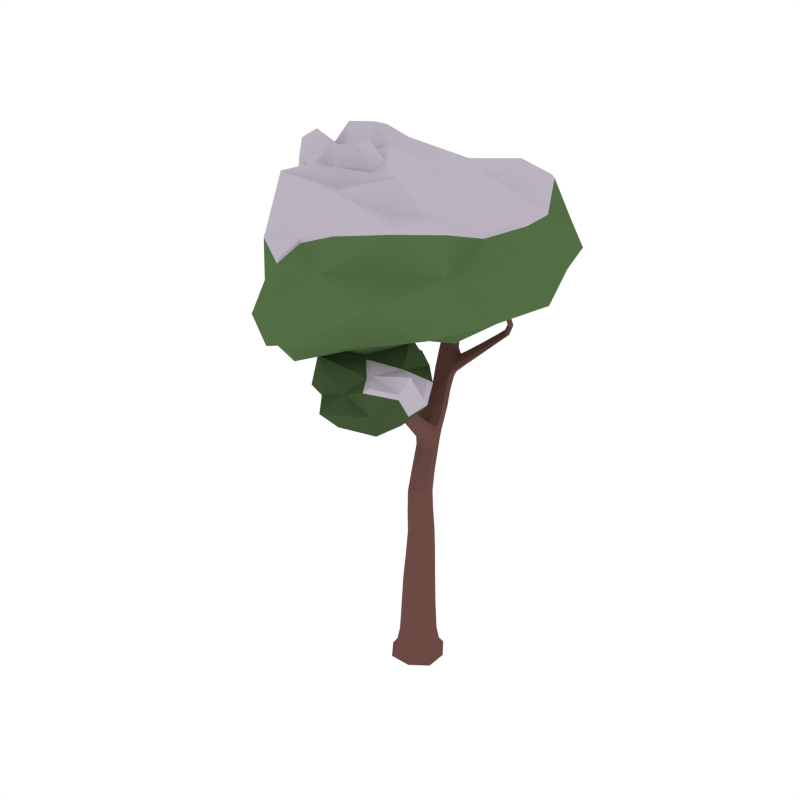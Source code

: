 # Source: CommonTree_Snow_4.blend  (saved by Blender 2.79.0; exported with 4.5.12 LTS)
import bpy
from mathutils import Matrix  # noqa: F401  (used for matrix-valued properties, if any)

bpy.ops.wm.read_factory_settings(use_empty=True)
scene = bpy.context.scene
scene.name = 'Scene'

# ---- collections
col_collection_1 = bpy.data.collections.new('Collection 1'); scene.collection.children.link(col_collection_1)

# ---- materials (node trees are filled in below, after node groups)
mat_wood = bpy.data.materials.new('Wood')
mat_wood.alpha_threshold = 0.0
mat_wood.diffuse_color = (0.1529, 0.07036, 0.05951, 1.0)
mat_wood.roughness = 0.5
mat_green = bpy.data.materials.new('Green')
mat_green.alpha_threshold = 0.0
mat_green.diffuse_color = (0.08744, 0.1523, 0.05986, 1.0)
mat_green.roughness = 0.5
mat_darkgreen = bpy.data.materials.new('DarkGreen')
mat_darkgreen.alpha_threshold = 0.0
mat_darkgreen.diffuse_color = (0.05316, 0.09084, 0.03697, 1.0)
mat_darkgreen.roughness = 0.5
mat_snow = bpy.data.materials.new('Snow')
mat_snow.alpha_threshold = 0.0
mat_snow.diffuse_color = (0.5029, 0.4508, 0.5271, 1.0)
mat_snow.roughness = 0.5

# ---- material node trees

# ---- world
world_world = bpy.data.worlds.new('World'); scene.world = world_world
world_world.color = (1.0, 1.0, 1.0)
world_world.use_sun_shadow = False
world_world.sun_shadow_jitter_overblur = 0.0
world_world.cycles.sampling_method = 'NONE'
world_world.cycles.sample_map_resolution = 256

# ---- meshes
me_cube_136 = bpy.data.meshes.new('Cube.136')
me_cube_136.from_pydata([(0.02969, -0.09048, 0.1948), (-0.09477, -0.02762, 0.1924), (-0.03176, 0.09677, 0.1899), (0.0927, 0.03391, 0.1924), (0.0, 0.0, -0.1099), (-0.03461, 0.1055, 0.5359), (0.1179, 0.0387, -0.06351), (-0.03869, 0.1179, -0.06349), (-0.1179, -0.03869, -0.06351), (0.03869, -0.1179, -0.06354), (0.04683, -0.1427, -0.1018), (-0.1427, -0.04683, -0.1018), (-0.04683, 0.1427, -0.1018), (0.1427, 0.04683, -0.1018), (-0.02894, 0.08817, 0.796), (0.0187, -0.05699, 0.5659), (0.06869, 0.04939, 0.5509), (-0.0846, -0.0009146, 0.5509), (0.009911, -0.177, 1.483), (0.01738, -0.05295, 0.8353), (0.05999, 0.0392, 0.8157), (-0.07155, -0.003973, 0.8157), (-0.2434, 0.4408, 1.443), (0.002213, 0.1649, 1.188), (-0.1016, 0.1326, 1.19), (-0.06116, 0.1843, 1.153), (-0.248, 0.6385, 1.719), (-0.2042, 0.5025, 1.44), (-0.1816, 0.4076, 1.463), (0.1673, 0.5225, 1.705), (-0.3257, 0.7971, 2.179), (-0.2285, 0.565, 1.726), (-0.1991, 0.6126, 1.728), (-0.2774, 0.5909, 1.717), (-0.3784, 0.8272, 2.26), (-0.3766, 0.7832, 2.17), (-0.3552, 0.8121, 2.163), (-0.3471, 0.7682, 2.186), (-0.08452, 0.3617, 1.366), (-0.1247, 0.3047, 1.383), (-0.1457, 0.3867, 1.339), (-0.1859, 0.3296, 1.356), (0.1969, 0.3355, 2.042), (0.1416, 0.5516, 1.715), (0.1549, 0.5064, 1.705), (0.1292, 0.5355, 1.715), (0.2078, 0.3281, 2.076), (0.2288, 0.3274, 2.037), (0.2175, 0.3143, 2.036), (0.2081, 0.3486, 2.043), (-0.1317, 0.5014, 1.515), (-0.1084, 0.429, 1.488), (-0.1312, 0.5194, 1.467), (-0.1079, 0.447, 1.44), (0.1956, 0.453, 1.877), (0.2067, 0.4179, 1.868), (0.218, 0.4315, 1.87), (0.1843, 0.4394, 1.875), (-0.007416, 0.5171, 1.608), (0.01716, 0.4657, 1.59), (-0.002338, 0.5353, 1.584), (0.02224, 0.4839, 1.566), (-0.2984, 0.7216, 2.047), (-0.3111, 0.7707, 2.045), (-0.3307, 0.7391, 2.041), (-0.2789, 0.7532, 2.051), (-0.2512, 0.7363, 1.982), (-0.3043, 0.7218, 1.973), (-0.2854, 0.7551, 1.982), (-0.2203, 0.5413, 2.111), (-0.2128, 0.4057, 2.217), (-0.2451, 0.5445, 2.127), (-0.2332, 0.528, 2.09), (-0.258, 0.5311, 2.106), (-0.3705, 0.09294, 1.487), (-0.0849, 0.2529, 1.235), (-0.06469, 0.1875, 1.307), (-0.02401, 0.2368, 1.271), (-0.5115, -0.08572, 1.642), (-0.394, 0.09518, 1.442), (-0.3674, 0.03121, 1.479), (-0.4839, -0.1586, 2.092), (-0.5585, -0.07523, 1.617), (-0.5213, -0.1391, 1.621), (-0.5683, -0.1286, 1.597), (-0.4811, -0.1405, 2.211), (-0.5226, -0.1547, 2.086), (-0.4759, -0.1174, 2.099), (-0.5147, -0.1134, 2.093), (-0.391, 0.03345, 1.434), (-0.172, 0.1705, 1.278), (-0.1755, 0.1803, 1.35), (-0.1937, 0.2439, 1.28), (-0.1973, 0.2537, 1.351), (-0.5577, -0.09781, 1.824), (-0.5132, -0.1051, 1.843), (-0.5662, -0.1466, 1.808), (-0.5218, -0.1538, 1.827), (-0.2898, 0.6789, 1.983), (-0.2609, 0.6757, 1.965), (-0.2745, 0.694, 2.007), (-0.2457, 0.6908, 1.99), (-0.0367, 0.111, 1.025), (-0.07907, 0.03885, 1.049), (0.04023, 0.07725, 1.048), (-0.002138, 0.005131, 1.071), (0.008478, -0.2352, 1.632), (0.07066, -0.1587, 1.483), (0.04618, -0.1855, 1.458), (0.03439, -0.1502, 1.508), (0.02755, -0.2395, 1.658), (0.02562, -0.2139, 1.646), (0.03438, -0.2475, 1.621), (0.05153, -0.2262, 1.634), (0.0009195, -0.03205, 1.41), (0.01554, -0.07581, 1.348), (0.04587, -0.04257, 1.379), (-0.02942, -0.0653, 1.38), (0.065, -0.1938, 1.551), (0.04355, -0.2183, 1.531), (0.03301, -0.1837, 1.57), (0.01157, -0.2083, 1.551), (-0.07794, 0.06568, 1.255), (0.01969, 0.09516, 1.254), (-0.01965, 0.05205, 1.215), (-0.0386, 0.1088, 1.295), (0.03634, -0.1107, -0.1078), (0.09215, -0.04406, 0.1942), (0.0253, -0.07708, 0.4017), (-0.0719, -0.1421, -0.1018), (-0.1107, -0.03634, -0.1078), (-0.08934, -0.01825, 0.3949), (-0.1421, 0.0719, -0.1018), (-0.03634, 0.1107, -0.1078), (-0.03185, 0.09706, 0.3881), (0.0719, 0.1421, -0.1018), (0.1107, 0.03634, -0.1078), (0.08278, 0.03823, 0.3949), (0.1175, -0.0594, -0.06353), (-0.04812, -0.09009, 0.1942), (-0.09454, 0.05024, 0.1905), (0.04639, 0.09649, 0.1905), (0.1029, 0.03465, 0.01553), (-0.03411, 0.1039, 0.01495), (-0.1034, -0.03307, 0.01553), (0.03359, -0.1024, 0.01612), (-0.05942, -0.1174, -0.06353), (-0.1174, 0.05941, -0.06349), (0.0594, 0.1174, -0.06349), (0.1421, -0.0719, -0.1018), (0.04358, -0.1328, -0.08815), (-0.1328, -0.04358, -0.08814), (-0.04358, 0.1328, -0.08813), (0.1328, 0.04358, -0.08814), (0.01453, -0.04427, 0.7046), (-0.07914, 0.008983, 0.6835), (-0.03524, 0.1074, 0.6623), (0.05843, 0.05413, 0.6835), (-0.08643, 0.06597, 0.5397), (0.03053, 0.1044, 0.5397), (0.06852, -0.01815, 0.5621), (-0.04444, -0.05522, 0.5621), (0.01568, -0.04812, 0.9577), (-0.06911, -0.00546, 0.9399), (-0.02599, 0.07899, 0.922), (0.05879, 0.03633, 0.9397), (-0.07305, 0.05416, 0.8009), (0.02675, 0.08691, 0.8009), (0.06035, -0.01931, 0.8304), (-0.03717, -0.05131, 0.8304), (-0.05006, 0.146, 1.284), (-0.1224, 0.1554, 1.232), (-0.07056, 0.2118, 1.192), (-0.009729, 0.1953, 1.228), (0.01271, 0.1296, 1.222), (-0.05166, 0.003908, 1.066), (-0.01976, 0.1876, 1.161), (-0.07665, 0.08338, 1.031), (-0.1999, 0.4616, 1.55), (-0.2592, 0.493, 1.534), (-0.2223, 0.5513, 1.531), (-0.1603, 0.528, 1.561), (-0.2219, 0.4082, 1.454), (-0.137, 0.2421, 1.247), (-0.04477, 0.2574, 1.244), (-0.1385, 0.4206, 1.472), (-0.2535, 0.6567, 1.896), (-0.2938, 0.684, 1.896), (-0.2721, 0.7208, 1.903), (-0.2341, 0.7003, 1.906), (-0.275, 0.6215, 1.716), (-0.2162, 0.6371, 1.725), (-0.2017, 0.5827, 1.729), (-0.2602, 0.5657, 1.722), (-0.369, 0.8019, 2.249), (-0.3906, 0.8128, 2.235), (-0.3742, 0.8339, 2.227), (-0.3525, 0.8231, 2.241), (-0.3351, 0.8119, 2.169), (-0.2457, 0.712, 1.981), (-0.3671, 0.7686, 2.18), (-0.3032, 0.7433, 1.977), (-0.1655, 0.3029, 1.373), (-0.2396, 0.4804, 1.436), (-0.1603, 0.5133, 1.451), (-0.08906, 0.327, 1.381), (-0.1129, 0.422, 1.41), (-0.1608, 0.3672, 1.421), (-0.1824, 0.4587, 1.392), (-0.2216, 0.3983, 1.399), (0.1609, 0.514, 1.77), (0.1857, 0.4893, 1.762), (0.1735, 0.5289, 1.772), (0.1983, 0.5042, 1.764), (0.1584, 0.5413, 1.71), (-0.1025, 0.42, 1.457), (0.1281, 0.5505, 1.718), (-0.1199, 0.4605, 1.513), (0.1962, 0.3323, 2.068), (0.2125, 0.3153, 2.064), (0.2056, 0.3426, 2.069), (0.2218, 0.3256, 2.065), (0.2046, 0.3217, 2.039), (0.1838, 0.4512, 1.878), (0.2216, 0.3413, 2.04), (0.2173, 0.4189, 1.868), (-0.1192, 0.4875, 1.441), (0.0253, 0.4622, 1.574), (-0.1375, 0.5286, 1.499), (0.004154, 0.4867, 1.604), (-0.08886, 0.5065, 1.546), (-0.0652, 0.4412, 1.522), (-0.08814, 0.5251, 1.506), (-0.06448, 0.4598, 1.483), (0.1932, 0.4257, 1.871), (0.197, 0.3474, 2.044), (0.2103, 0.446, 1.874), (0.228, 0.3155, 2.035), (0.2074, 0.3756, 1.983), (0.2174, 0.3428, 1.976), (0.2277, 0.3554, 1.977), (0.1971, 0.3629, 1.983), (0.01177, 0.5139, 1.569), (-0.01157, 0.5393, 1.601), (0.1666, 0.5069, 1.703), (0.1398, 0.5173, 1.71), (0.07711, 0.5284, 1.674), (0.1026, 0.4912, 1.661), (0.08723, 0.5455, 1.666), (0.1127, 0.5083, 1.653), (-0.29, 0.7699, 2.049), (-0.3291, 0.7788, 2.186), (-0.3193, 0.7225, 2.043), (-0.3733, 0.8013, 2.163), (-0.3209, 0.7376, 2.106), (-0.331, 0.7837, 2.093), (-0.3515, 0.7537, 2.095), (-0.3003, 0.7677, 2.104), (-0.2806, 0.7331, 2.05), (-0.329, 0.7593, 2.042), (-0.2638, 0.7539, 1.984), (-0.297, 0.698, 1.973), (-0.2622, 0.7455, 2.012), (-0.3147, 0.7313, 2.003), (-0.2958, 0.7641, 2.011), (-0.2822, 0.7104, 2.012), (-0.2149, 0.4322, 2.175), (-0.2044, 0.4424, 2.192), (-0.2344, 0.4343, 2.187), (-0.224, 0.4444, 2.204), (-0.2296, 0.5461, 2.125), (-0.2457, 0.6825, 1.973), (-0.2575, 0.5386, 2.12), (-0.2795, 0.6734, 1.967), (-0.1809, 0.3644, 1.341), (-0.1053, 0.3885, 1.348), (-0.1183, 0.1776, 1.317), (-0.02863, 0.2079, 1.298), (-0.1674, 0.2698, 1.333), (-0.1085, 0.3102, 1.284), (-0.08779, 0.2386, 1.345), (-0.04686, 0.2916, 1.316), (-0.5789, -0.14, 1.678), (-0.5698, -0.08764, 1.698), (-0.5319, -0.1489, 1.701), (-0.5228, -0.09661, 1.721), (-0.5313, -0.06704, 1.635), (-0.187, 0.2184, 1.367), (-0.5764, -0.09939, 1.601), (-0.1686, 0.1581, 1.315), (-0.5026, -0.153, 2.18), (-0.4967, -0.1234, 2.183), (-0.4745, -0.1552, 2.18), (-0.4686, -0.1257, 2.183), (-0.4709, -0.1393, 2.097), (-0.5452, -0.1621, 1.814), (-0.5741, -0.1206, 1.811), (-0.4926, -0.1047, 2.098), (-0.3826, 0.1101, 1.467), (-0.5059, -0.1151, 1.637), (-0.3988, 0.06428, 1.425), (-0.546, -0.1471, 1.604), (-0.5129, -0.08122, 1.527), (-0.4723, -0.09036, 1.557), (-0.5059, -0.02587, 1.545), (-0.4653, -0.03501, 1.574), (-0.3635, 0.06093, 1.494), (-0.3781, 0.01749, 1.455), (-0.2012, 0.2683, 1.317), (-0.1816, 0.2037, 1.26), (-0.2587, 0.1419, 1.342), (-0.2531, 0.1475, 1.404), (-0.2733, 0.2108, 1.342), (-0.2676, 0.2164, 1.404), (-0.5074, -0.1315, 1.839), (-0.5045, -0.1666, 2.088), (-0.529, -0.1334, 2.089), (-0.5323, -0.08898, 1.838), (-0.535, -0.1062, 1.966), (-0.4938, -0.1118, 1.978), (-0.5432, -0.1507, 1.955), (-0.502, -0.1562, 1.967), (-0.2567, 0.6962, 2.005), (-0.2203, 0.5339, 2.097), (-0.289, 0.6873, 2.0), (-0.249, 0.5262, 2.092), (-0.2782, 0.6336, 2.021), (-0.2533, 0.6301, 2.005), (-0.2655, 0.6472, 2.042), (-0.2406, 0.6437, 2.027), (0.03874, 0.03281, 1.065), (-0.09037, 0.09824, 1.224), (0.01189, 0.1121, 1.031), (-0.09685, 0.1632, 1.163), (-0.05158, 0.1556, 1.103), (-0.09279, 0.09589, 1.134), (0.0171, 0.1306, 1.133), (-0.01945, 0.05559, 1.162), (0.03596, -0.1647, 1.528), (0.07116, -0.1736, 1.505), (0.01224, -0.191, 1.505), (0.04744, -0.1999, 1.481), (0.02129, -0.1882, 1.465), (-0.07181, 0.09109, 1.285), (0.058, -0.148, 1.501), (0.01563, 0.07064, 1.224), (0.02501, -0.2247, 1.66), (0.04354, -0.2343, 1.652), (0.01279, -0.2402, 1.651), (0.03132, -0.2498, 1.643), (0.01668, -0.2468, 1.623), (0.01486, -0.1933, 1.565), (0.0538, -0.1829, 1.566), (0.04989, -0.2398, 1.625), (-0.01532, -0.07921, 1.356), (0.01372, -0.1612, 1.502), (0.03018, -0.02934, 1.402), (0.06813, -0.1739, 1.464), (0.02411, -0.1145, 1.479), (0.03661, -0.1519, 1.426), (0.06255, -0.1235, 1.452), (-0.001836, -0.1429, 1.453), (0.02163, -0.2197, 1.536), (0.01103, -0.2213, 1.642), (0.0424, -0.2149, 1.643), (0.06284, -0.2084, 1.536), (0.05689, -0.2133, 1.601), (0.03803, -0.2359, 1.585), (0.02856, -0.2019, 1.616), (0.009707, -0.2245, 1.6), (-0.02469, -0.04571, 1.403), (0.04274, -0.06148, 1.356), (-0.05966, 0.04765, 1.225), (-0.0006545, 0.1123, 1.284), (-0.05929, 0.01712, 1.301), (0.02885, 0.04373, 1.301), (-0.006666, 0.004811, 1.265), (-0.02378, 0.05604, 1.337), (0.1075, -0.05437, -0.1063), (0.08223, -0.03429, 0.4), (-0.05437, -0.1075, -0.1063), (-0.04593, -0.07634, 0.4), (0.05437, 0.1075, -0.1063), (0.0403, 0.09663, 0.3898), (-0.1075, 0.05437, -0.1063), (-0.08972, 0.05396, 0.3898), (0.1025, -0.05119, 0.01597), (-0.05222, -0.102, 0.01597), (-0.1031, 0.05275, 0.01509), (0.05177, 0.1036, 0.01509), (-0.06691, -0.1323, -0.08814), (-0.1323, 0.06691, -0.08813), (0.0669, 0.1323, -0.08813), (0.1323, -0.0669, -0.08814), (0.05867, -0.008781, 0.6993), (-0.04206, -0.04184, 0.6993), (-0.08183, 0.07109, 0.6676), (0.02379, 0.1058, 0.6676), (0.05866, -0.01651, 0.9532), (-0.03772, -0.04795, 0.9533), (-0.06852, 0.04748, 0.9265), (0.02695, 0.07872, 0.9264), (-0.007205, 0.1584, 1.265), (-0.101, 0.1328, 1.272), (-0.1197, 0.1926, 1.206), (-0.03049, 0.2158, 1.2), (-0.1551, 0.473, 1.539), (-0.2384, 0.4622, 1.543), (-0.256, 0.5306, 1.528), (-0.1733, 0.5485, 1.525), (-0.2353, 0.6825, 1.923), (-0.283, 0.6694, 1.915), (-0.2921, 0.7077, 1.899), (-0.248, 0.7196, 1.906), (-0.3501, 0.8025, 2.231), (-0.3783, 0.7949, 2.227), (-0.3825, 0.8188, 2.212), (-0.3542, 0.8265, 2.217), (-0.2009, 0.3673, 1.412), (-0.2174, 0.4366, 1.39), (-0.1378, 0.469, 1.407), (-0.12, 0.3923, 1.429), (0.1601, 0.5271, 1.773), (0.1711, 0.4984, 1.765), (0.1973, 0.4901, 1.761), (0.1899, 0.5208, 1.768), (0.1981, 0.3418, 2.063), (0.2035, 0.3221, 2.059), (0.2217, 0.3173, 2.056), (0.2168, 0.3371, 2.06), (-0.07572, 0.4969, 1.484), (-0.05934, 0.4344, 1.497), (-0.09483, 0.5324, 1.533), (-0.07679, 0.4689, 1.543), (0.2049, 0.3498, 1.979), (0.1969, 0.3742, 1.985), (0.2204, 0.3688, 1.98), (0.2274, 0.3439, 1.975), (0.1032, 0.5312, 1.657), (0.07511, 0.5463, 1.674), (0.1133, 0.4905, 1.654), (0.088, 0.5055, 1.669), (-0.3105, 0.7833, 2.098), (-0.303, 0.7485, 2.108), (-0.3413, 0.7382, 2.101), (-0.349, 0.7726, 2.091), (-0.2591, 0.7198, 2.007), (-0.3136, 0.7524, 2.007), (-0.2743, 0.763, 2.014), (-0.302, 0.7079, 2.0), (-0.2102, 0.4621, 2.16), (-0.2321, 0.4562, 2.157), (-0.2171, 0.4712, 2.181), (-0.2386, 0.4654, 2.178), (-0.1558, 0.2869, 1.294), (-0.06793, 0.3143, 1.292), (-0.1398, 0.2284, 1.345), (-0.05143, 0.2602, 1.339), (-0.5565, -0.1574, 1.686), (-0.5873, -0.1118, 1.682), (-0.5429, -0.07886, 1.714), (-0.5168, -0.1252, 1.716), (-0.4932, -0.1606, 2.156), (-0.5106, -0.1368, 2.157), (-0.4845, -0.116, 2.161), (-0.4684, -0.1405, 2.16), (-0.4828, -0.01643, 1.565), (-0.4597, -0.06513, 1.573), (-0.5206, -0.05142, 1.528), (-0.4933, -0.09946, 1.538), (-0.2587, 0.1823, 1.419), (-0.2525, 0.1284, 1.374), (-0.2743, 0.2319, 1.374), (-0.2671, 0.1739, 1.325), (-0.4884, -0.1357, 1.975), (-0.5238, -0.1643, 1.958), (-0.5502, -0.1274, 1.957), (-0.5115, -0.09756, 1.975), (-0.2502, 0.6487, 2.04), (-0.2405, 0.636, 2.012), (-0.2777, 0.6413, 2.036), (-0.2692, 0.6283, 2.007), (0.01951, 0.09108, 1.17), (-0.07219, 0.06272, 1.171), (-0.007359, 0.158, 1.11), (-0.08894, 0.1319, 1.111), (0.05887, -0.1629, 1.522), (0.01592, -0.1754, 1.523), (0.06872, -0.1887, 1.487), (0.02329, -0.2023, 1.487), (0.03768, -0.224, 1.654), (0.01486, -0.2285, 1.653), (0.04283, -0.2425, 1.641), (0.01919, -0.2473, 1.64), (0.01022, -0.1548, 1.433), (0.002205, -0.1261, 1.472), (0.04913, -0.1121, 1.472), (0.05987, -0.1396, 1.432), (0.01865, -0.236, 1.588), (0.01256, -0.2102, 1.611), (0.04694, -0.2021, 1.612), (0.05504, -0.2273, 1.589), (-0.05376, 0.04006, 1.329), (0.02518, 0.0216, 1.274), (-0.04279, 0.0008338, 1.274), (0.01048, 0.05922, 1.328), (-1.007, 0.749, 2.209), (-0.6585, 0.1505, 1.855), (-0.4013, -0.3533, 1.789), (-0.2392, -0.453, 2.223), (-0.6559, -0.4961, 1.93), (-0.6167, -0.4242, 2.309), (-0.2133, -0.6823, 1.936), (-1.102, 0.4073, 2.152), (-0.2208, 0.941, 1.943), (0.4765, 0.5358, 2.136), (-0.4359, 1.066, 2.236), (0.1871, 1.022, 2.202), (0.06409, 0.3858, 1.884), (-0.8691, 0.06249, 2.015), (-0.8743, 0.552, 2.054), (-0.8664, 0.04399, 2.349), (0.1574, -0.01159, 2.16), (0.1149, -0.2102, 1.933), (0.06912, -0.1004, 1.86), (-0.2044, -0.04754, 1.481), (-0.295, 0.012, 1.588), (0.01305, 0.057, 1.654), (-0.2285, -0.1503, 1.807), (-0.4646, -0.2552, 1.574), (0.07428, -0.464, 1.593), (-0.2516, -0.4447, 1.597), (-0.01916, -0.3777, 1.736), (0.2484, -0.2571, 1.634), (0.001233, -0.338, 1.412), (-0.3626, 0.2694, 1.8), (0.1257, 1.037, 2.083), (-0.08002, 1.118, 2.244), (-0.778, 0.8856, 2.201), (-0.8296, -0.1903, 1.945), (-0.8038, 0.08506, 1.923), (-1.059, 0.5804, 2.205), (-1.01, 0.7405, 2.066), (-0.5416, -0.07381, 1.755), (-0.06045, -0.4255, 1.948), (-0.4215, -0.6336, 1.949), (-0.2856, -0.5826, 1.816), (-0.2477, -0.3412, 2.37), (-0.1542, -0.2353, 1.763), (-0.6027, -0.4628, 1.761), (0.3793, 0.2335, 2.152), (-0.7964, -0.1708, 2.33), (-0.06871, -0.2317, 2.185), (-0.4, -0.5529, 2.263), (-0.5745, -0.4293, 2.115), (-0.24, -0.5628, 2.09), (-1.078, 0.3829, 2.285), (-0.9135, 0.6388, 2.288), (0.2497, 0.5062, 2.309), (0.1131, 0.1242, 1.777), (-0.3918, 1.109, 2.074), (-0.4401, 0.9428, 2.344), (-0.6424, 0.733, 1.943), (0.41, 0.4969, 1.937), (-0.9909, 0.4647, 2.088), (-0.9256, 0.02729, 2.181), (0.1098, 0.9561, 2.426), (0.391, 0.8142, 2.149), (-0.03643, 0.6778, 1.873), (-0.9281, 0.2521, 2.092), (-0.7826, 0.3638, 1.907), (0.1157, 0.04082, 2.355), (0.1755, -0.1046, 2.004), (0.1565, -0.1537, 1.896), (-0.1528, -0.5672, 1.576), (0.2264, -0.367, 1.61), (0.04135, -0.4024, 1.529), (0.07426, -0.5118, 1.739), (-0.4269, -0.1132, 1.571), (-0.1392, 0.1862, 1.645), (-0.307, 0.1024, 1.396), (-0.2779, -0.06734, 1.725), (-0.3893, -0.1763, 1.403), (0.158, -0.2762, 1.553), (-0.1947, -0.4321, 1.683), (-0.2014, -0.4226, 1.48), (-0.06131, 0.02761, 1.527), (-0.05045, -0.0135, 1.818), (-0.3492, -0.2293, 1.696), (-0.3778, -0.3849, 1.591), (-0.1224, -0.2642, 1.759), (0.1534, -0.0942, 1.659), (-0.08819, -0.2015, 1.439), (0.3482, 0.1439, 1.941), (-0.2547, 0.01394, 1.851), (-0.7437, 0.8655, 2.08), (-0.09216, 1.114, 2.146), (-0.7064, -0.1393, 1.845), (-1.084, 0.6065, 2.096), (0.0513, -0.1974, 1.736), (-0.04562, -0.1583, 2.374), (-0.07224, -0.385, 1.873), (-0.3994, -0.3993, 2.32), (-0.4295, -0.5737, 1.871), (0.1733, -0.3718, 1.707), (0.1492, -0.1259, 1.683), (0.2111, -0.3573, 1.642), (0.2298, -0.264, 1.662), (0.1585, 0.2781, 2.285), (-0.1587, 1.067, 2.442), (-0.7609, 0.8276, 2.34), (-0.7937, -0.1751, 2.142), (-0.9943, 0.5389, 2.292), (0.01337, -0.3994, 2.089), (-0.409, -0.63, 2.105), (-0.4885, 0.4946, 1.902), (-0.08468, -0.2701, 1.768), (0.3056, 0.7826, 2.02), (-0.9487, 0.2736, 1.954), (0.1844, -0.303, 1.774), (0.08207, -0.48, 1.751), (0.00287, -0.3663, 1.748), (-0.911, 0.2413, 2.226), (0.2227, 0.7321, 2.306), (-0.1082, -0.4858, 1.487), (-0.106, -0.4506, 1.65), (0.1818, -0.3842, 1.687), (0.1768, -0.355, 1.542), (-0.3548, -0.1484, 1.669), (-0.3709, -0.07113, 1.48), (-0.1641, 0.0309, 1.74), (-0.1511, 0.0934, 1.516), (-0.2585, -0.2869, 1.524), (0.1052, -0.1014, 1.501), (0.03797, -0.1785, 1.721), (-0.3285, -0.3836, 1.765), (-0.199, 0.7388, 2.464), (-0.05523, 0.5704, 2.492), (0.09816, 0.9452, 2.445), (-0.3562, 0.8424, 2.472), (-0.4704, 0.5587, 2.517), (-0.5001, 0.8463, 2.443), (-0.4426, 0.932, 2.365), (-0.7309, 0.7631, 2.475), (-1.008, 0.3707, 2.42), (-0.9456, 0.204, 2.396), (-0.9637, 0.3548, 2.516), (-0.9566, 0.5009, 2.414), (-1.069, 0.3815, 2.307), (-0.5496, 0.01149, 2.565), (-0.4884, -0.03375, 2.483), (-0.3969, 0.104, 2.544), (-0.587, 0.02653, 2.672), (-0.7344, 0.001623, 2.548), (-0.3502, -0.196, 2.519), (-0.543, -0.3184, 2.453), (-0.2534, -0.3306, 2.391), (-0.1758, -0.02368, 2.406), (-0.7812, 0.3713, 2.69), (-0.6544, 0.4274, 2.686), (-0.8162, 0.4574, 2.575), (-0.8673, 0.3424, 2.565), (-0.7111, 0.2563, 2.578), (-0.5992, 0.4601, 2.563), (-0.7012, 0.5775, 2.649), (-0.4841, 0.3441, 2.615), (-0.8308, 0.5177, 2.563), (-0.8588, 0.5913, 2.537), (-0.9149, 0.445, 2.553), (-0.8333, 0.0676, 2.568), (-0.8263, 0.0637, 2.496), (-0.7772, 0.09996, 2.574), (-0.938, 0.1824, 2.617), (-0.6162, -0.4122, 2.331), (-0.7929, -0.163, 2.351), (-0.4032, -0.5387, 2.285), (-0.9058, 0.6433, 2.454), (-0.9081, 0.6331, 2.31), (-0.9252, 0.3409, 2.565), (-0.3972, 0.2091, 2.576), (-0.2601, 0.2621, 2.526), (-0.4843, 0.1853, 2.68), (-0.6491, 0.1421, 2.591), (-0.8618, 0.04819, 2.369), (-0.03021, 0.3874, 2.419), (-0.02979, 0.2183, 2.412), (0.2357, 0.5027, 2.33), (-0.03664, 0.09161, 2.397), (0.1039, 0.04508, 2.376), (-0.3469, 0.4161, 2.554), (-0.6385, 0.6819, 2.571), (-0.9621, 0.1816, 2.523), (-0.9552, 0.4802, 2.514), (-0.7668, -0.1461, 2.543), (-0.22, 0.08112, 2.556), (-0.4026, -0.3877, 2.341), (-0.0547, -0.1507, 2.395), (-0.5891, 0.2959, 2.575), (-0.7255, 0.5019, 2.673), (-0.855, 0.2073, 2.671), (-0.8767, 0.4181, 2.563), (-0.7136, 0.04789, 2.557), (-0.4638, 0.09281, 2.665), (-0.758, 0.8188, 2.361), (-0.9876, 0.5349, 2.313), (-0.9057, 0.2422, 2.249), (0.2092, 0.7249, 2.327), (0.1461, 0.2784, 2.307), (-0.1659, 1.054, 2.461)], [], [(0, 145, 386, 127), (0, 127, 379, 128), (0, 128, 381, 139), (0, 139, 387, 145), (1, 144, 387, 139), (1, 139, 381, 131), (1, 131, 385, 140), (1, 140, 388, 144), (2, 143, 388, 140), (2, 140, 385, 134), (2, 134, 383, 141), (2, 141, 389, 143), (3, 142, 389, 141), (3, 141, 383, 137), (3, 137, 379, 127), (3, 127, 386, 142), (4, 126, 380, 130), (4, 130, 384, 133), (4, 133, 382, 136), (4, 136, 378, 126), (5, 159, 383, 134), (5, 134, 385, 158), (5, 158, 396, 156), (5, 156, 397, 159), (6, 153, 392, 148), (6, 148, 389, 142), (6, 142, 386, 138), (6, 138, 393, 153), (7, 152, 391, 147), (7, 147, 388, 143), (7, 143, 389, 148), (7, 148, 392, 152), (8, 151, 390, 146), (8, 146, 387, 144), (8, 144, 388, 147), (8, 147, 391, 151), (9, 150, 393, 138), (9, 138, 386, 145), (9, 145, 387, 146), (9, 146, 390, 150), (10, 126, 378, 149), (10, 149, 393, 150), (10, 150, 390, 129), (10, 129, 380, 126), (11, 130, 380, 129), (11, 129, 390, 151), (11, 151, 391, 132), (11, 132, 384, 130), (12, 133, 384, 132), (12, 132, 391, 152), (12, 152, 392, 135), (12, 135, 382, 133), (13, 136, 382, 135), (13, 135, 392, 153), (13, 153, 393, 149), (13, 149, 378, 136), (14, 167, 397, 156), (14, 156, 396, 166), (14, 166, 400, 164), (14, 164, 401, 167), (15, 161, 381, 128), (15, 128, 379, 160), (15, 160, 394, 154), (15, 154, 395, 161), (16, 160, 379, 137), (16, 137, 383, 159), (16, 159, 397, 157), (16, 157, 394, 160), (17, 158, 385, 131), (17, 131, 381, 161), (17, 161, 395, 155), (17, 155, 396, 158), (18, 355, 495, 361), (18, 361, 494, 342), (18, 342, 489, 340), (18, 340, 487, 355), (19, 169, 395, 154), (19, 154, 394, 168), (19, 168, 398, 162), (19, 162, 399, 169), (20, 168, 394, 157), (20, 157, 397, 167), (20, 167, 401, 165), (20, 165, 398, 168), (21, 166, 396, 155), (21, 155, 395, 169), (21, 169, 399, 163), (21, 163, 400, 166), (22, 203, 419, 209), (22, 209, 418, 182), (22, 182, 407, 179), (22, 179, 408, 203), (23, 174, 482, 336), (23, 336, 484, 176), (23, 176, 405, 173), (23, 173, 402, 174), (24, 333, 485, 335), (24, 335, 483, 331), (24, 331, 403, 171), (24, 171, 404, 333), (25, 176, 484, 334), (25, 334, 485, 333), (25, 333, 404, 172), (25, 172, 405, 176), (26, 191, 409, 180), (26, 180, 408, 190), (26, 190, 412, 188), (26, 188, 413, 191), (27, 204, 420, 208), (27, 208, 419, 203), (27, 203, 408, 180), (27, 180, 409, 204), (28, 182, 418, 207), (28, 207, 421, 185), (28, 185, 406, 178), (28, 178, 407, 182), (29, 244, 440, 249), (29, 249, 438, 214), (29, 214, 425, 213), (29, 213, 424, 244), (30, 251, 443, 257), (30, 257, 442, 198), (30, 198, 417, 197), (30, 197, 414, 251), (31, 193, 407, 178), (31, 178, 406, 192), (31, 192, 410, 186), (31, 186, 411, 193), (32, 192, 406, 181), (32, 181, 409, 191), (32, 191, 413, 189), (32, 189, 410, 192), (33, 190, 408, 179), (33, 179, 407, 193), (33, 193, 411, 187), (33, 187, 412, 190), (34, 196, 416, 195), (34, 195, 415, 194), (34, 194, 414, 197), (34, 197, 417, 196), (35, 253, 445, 256), (35, 256, 444, 200), (35, 200, 415, 195), (35, 195, 416, 253), (36, 198, 442, 255), (36, 255, 445, 253), (36, 253, 416, 196), (36, 196, 417, 198), (37, 200, 444, 254), (37, 254, 443, 251), (37, 251, 414, 194), (37, 194, 415, 200), (38, 205, 457, 281), (38, 281, 455, 275), (38, 275, 420, 206), (38, 206, 421, 205), (39, 202, 456, 280), (39, 280, 457, 205), (39, 205, 421, 207), (39, 207, 418, 202), (40, 275, 455, 279), (40, 279, 454, 274), (40, 274, 419, 208), (40, 208, 420, 275), (41, 274, 454, 278), (41, 278, 456, 202), (41, 202, 418, 209), (41, 209, 419, 274), (42, 235, 435, 241), (42, 241, 434, 222), (42, 222, 427, 218), (42, 218, 426, 235), (43, 214, 438, 248), (43, 248, 439, 216), (43, 216, 422, 212), (43, 212, 425, 214), (44, 245, 441, 247), (44, 247, 440, 244), (44, 244, 424, 211), (44, 211, 423, 245), (45, 216, 439, 246), (45, 246, 441, 245), (45, 245, 423, 210), (45, 210, 422, 216), (46, 219, 428, 221), (46, 221, 429, 220), (46, 220, 426, 218), (46, 218, 427, 219), (47, 237, 437, 240), (47, 240, 436, 224), (47, 224, 429, 221), (47, 221, 428, 237), (48, 222, 434, 239), (48, 239, 437, 237), (48, 237, 428, 219), (48, 219, 427, 222), (49, 224, 436, 238), (49, 238, 435, 235), (49, 235, 426, 220), (49, 220, 429, 224), (50, 228, 409, 181), (50, 181, 406, 217), (50, 217, 433, 230), (50, 230, 432, 228), (51, 217, 406, 185), (51, 185, 421, 215), (51, 215, 431, 231), (51, 231, 433, 217), (52, 226, 420, 204), (52, 204, 409, 228), (52, 228, 432, 232), (52, 232, 430, 226), (53, 215, 421, 206), (53, 206, 420, 226), (53, 226, 430, 233), (53, 233, 431, 215), (54, 236, 425, 212), (54, 212, 422, 223), (54, 223, 435, 238), (54, 238, 436, 236), (55, 234, 423, 211), (55, 211, 424, 225), (55, 225, 437, 239), (55, 239, 434, 234), (56, 225, 424, 213), (56, 213, 425, 236), (56, 236, 436, 240), (56, 240, 437, 225), (57, 223, 422, 210), (57, 210, 423, 234), (57, 234, 434, 241), (57, 241, 435, 223), (58, 243, 432, 230), (58, 230, 433, 229), (58, 229, 441, 246), (58, 246, 439, 243), (59, 229, 433, 231), (59, 231, 431, 227), (59, 227, 440, 247), (59, 247, 441, 229), (60, 242, 430, 232), (60, 232, 432, 243), (60, 243, 439, 248), (60, 248, 438, 242), (61, 227, 431, 233), (61, 233, 430, 242), (61, 242, 438, 249), (61, 249, 440, 227), (62, 252, 449, 265), (62, 265, 446, 258), (62, 258, 443, 254), (62, 254, 444, 252), (63, 250, 448, 264), (63, 264, 447, 259), (63, 259, 445, 255), (63, 255, 442, 250), (64, 259, 447, 263), (64, 263, 449, 252), (64, 252, 444, 256), (64, 256, 445, 259), (65, 258, 446, 262), (65, 262, 448, 250), (65, 250, 442, 257), (65, 257, 443, 258), (66, 199, 410, 189), (66, 189, 413, 260), (66, 260, 448, 262), (66, 262, 446, 199), (67, 201, 412, 187), (67, 187, 411, 261), (67, 261, 449, 263), (67, 263, 447, 201), (68, 260, 413, 188), (68, 188, 412, 201), (68, 201, 447, 264), (68, 264, 448, 260), (69, 323, 479, 329), (69, 329, 478, 270), (69, 270, 452, 267), (69, 267, 450, 323), (70, 268, 451, 266), (70, 266, 450, 267), (70, 267, 452, 269), (70, 269, 453, 268), (71, 270, 478, 328), (71, 328, 480, 272), (71, 272, 453, 269), (71, 269, 452, 270), (72, 325, 481, 327), (72, 327, 479, 323), (72, 323, 450, 266), (72, 266, 451, 325), (73, 272, 480, 326), (73, 326, 481, 325), (73, 325, 451, 268), (73, 268, 453, 272), (74, 306, 470, 313), (74, 313, 472, 298), (74, 298, 466, 305), (74, 305, 467, 306), (75, 184, 405, 172), (75, 172, 404, 183), (75, 183, 454, 279), (75, 279, 455, 184), (76, 276, 403, 170), (76, 170, 402, 277), (76, 277, 457, 280), (76, 280, 456, 276), (77, 277, 402, 173), (77, 173, 405, 184), (77, 184, 455, 281), (77, 281, 457, 277), (78, 299, 467, 305), (78, 305, 466, 286), (78, 286, 460, 285), (78, 285, 461, 299), (79, 312, 473, 300), (79, 300, 468, 304), (79, 304, 466, 298), (79, 298, 472, 312), (80, 311, 470, 306), (80, 306, 467, 303), (80, 303, 469, 307), (80, 307, 471, 311), (81, 315, 475, 321), (81, 321, 474, 294), (81, 294, 465, 292), (81, 292, 462, 315), (82, 286, 466, 304), (82, 304, 468, 288), (82, 288, 459, 283), (82, 283, 460, 286), (83, 301, 469, 303), (83, 303, 467, 299), (83, 299, 461, 284), (83, 284, 458, 301), (84, 288, 468, 302), (84, 302, 469, 301), (84, 301, 458, 282), (84, 282, 459, 288), (85, 291, 463, 290), (85, 290, 462, 292), (85, 292, 465, 293), (85, 293, 464, 291), (86, 316, 476, 320), (86, 320, 475, 315), (86, 315, 462, 290), (86, 290, 463, 316), (87, 294, 474, 319), (87, 319, 477, 297), (87, 297, 464, 293), (87, 293, 465, 294), (88, 297, 477, 318), (88, 318, 476, 316), (88, 316, 463, 291), (88, 291, 464, 297), (89, 310, 471, 307), (89, 307, 469, 302), (89, 302, 468, 300), (89, 300, 473, 310), (90, 171, 403, 289), (90, 289, 471, 310), (90, 310, 473, 309), (90, 309, 404, 171), (91, 276, 456, 287), (91, 287, 470, 311), (91, 311, 471, 289), (91, 289, 403, 276), (92, 183, 404, 309), (92, 309, 473, 312), (92, 312, 472, 308), (92, 308, 454, 183), (93, 287, 456, 278), (93, 278, 454, 308), (93, 308, 472, 313), (93, 313, 470, 287), (94, 317, 460, 283), (94, 283, 459, 296), (94, 296, 476, 318), (94, 318, 477, 317), (95, 314, 461, 285), (95, 285, 460, 317), (95, 317, 477, 319), (95, 319, 474, 314), (96, 296, 459, 282), (96, 282, 458, 295), (96, 295, 475, 320), (96, 320, 476, 296), (97, 295, 458, 284), (97, 284, 461, 314), (97, 314, 474, 321), (97, 321, 475, 295), (98, 324, 449, 261), (98, 261, 411, 273), (98, 273, 481, 326), (98, 326, 480, 324), (99, 273, 411, 186), (99, 186, 410, 271), (99, 271, 479, 327), (99, 327, 481, 273), (100, 322, 446, 265), (100, 265, 449, 324), (100, 324, 480, 328), (100, 328, 478, 322), (101, 271, 410, 199), (101, 199, 446, 322), (101, 322, 478, 329), (101, 329, 479, 271), (102, 332, 401, 164), (102, 164, 400, 177), (102, 177, 485, 334), (102, 334, 484, 332), (103, 177, 400, 163), (103, 163, 399, 175), (103, 175, 483, 335), (103, 335, 485, 177), (104, 330, 398, 165), (104, 165, 401, 332), (104, 332, 484, 336), (104, 336, 482, 330), (105, 175, 399, 162), (105, 162, 398, 330), (105, 330, 482, 337), (105, 337, 483, 175), (106, 363, 499, 369), (106, 369, 498, 350), (106, 350, 493, 348), (106, 348, 491, 363), (107, 357, 497, 360), (107, 360, 496, 344), (107, 344, 486, 339), (107, 339, 488, 357), (108, 342, 494, 359), (108, 359, 497, 357), (108, 357, 488, 341), (108, 341, 489, 342), (109, 344, 496, 358), (109, 358, 495, 355), (109, 355, 487, 338), (109, 338, 486, 344), (110, 348, 493, 349), (110, 349, 492, 347), (110, 347, 490, 346), (110, 346, 491, 348), (111, 364, 500, 368), (111, 368, 499, 363), (111, 363, 491, 346), (111, 346, 490, 364), (112, 350, 498, 367), (112, 367, 501, 353), (112, 353, 492, 349), (112, 349, 493, 350), (113, 353, 501, 366), (113, 366, 500, 364), (113, 364, 490, 347), (113, 347, 492, 353), (114, 356, 505, 377), (114, 377, 502, 370), (114, 370, 495, 358), (114, 358, 496, 356), (115, 354, 504, 376), (115, 376, 503, 371), (115, 371, 497, 359), (115, 359, 494, 354), (116, 371, 503, 375), (116, 375, 505, 356), (116, 356, 496, 360), (116, 360, 497, 371), (117, 370, 502, 374), (117, 374, 504, 354), (117, 354, 494, 361), (117, 361, 495, 370), (118, 365, 488, 339), (118, 339, 486, 352), (118, 352, 500, 366), (118, 366, 501, 365), (119, 362, 489, 341), (119, 341, 488, 365), (119, 365, 501, 367), (119, 367, 498, 362), (120, 352, 486, 338), (120, 338, 487, 351), (120, 351, 499, 368), (120, 368, 500, 352), (121, 351, 487, 340), (121, 340, 489, 362), (121, 362, 498, 369), (121, 369, 499, 351), (122, 343, 403, 331), (122, 331, 483, 372), (122, 372, 504, 374), (122, 374, 502, 343), (123, 345, 482, 174), (123, 174, 402, 373), (123, 373, 505, 375), (123, 375, 503, 345), (124, 372, 483, 337), (124, 337, 482, 345), (124, 345, 503, 376), (124, 376, 504, 372), (125, 373, 402, 170), (125, 170, 403, 343), (125, 343, 502, 377), (125, 377, 505, 373), (506, 557, 610, 538), (506, 538, 595, 542), (506, 542, 598, 541), (506, 541, 612, 557), (507, 570, 615, 535), (507, 535, 594, 543), (507, 543, 597, 540), (507, 540, 618, 570), (508, 549, 597, 543), (508, 543, 594, 548), (508, 548, 601, 546), (508, 546, 603, 549), (509, 555, 613, 552), (509, 552, 600, 547), (509, 547, 602, 553), (509, 553, 614, 555), (510, 554, 611, 539), (510, 539, 597, 549), (510, 549, 603, 545), (510, 545, 614, 554), (511, 551, 611, 554), (511, 554, 614, 553), (532, 577, 620, 621), (512, 546, 601, 544), (512, 544, 613, 555), (512, 555, 614, 545), (512, 545, 603, 546), (513, 564, 618, 569), (513, 569, 622, 556), (513, 556, 612, 541), (513, 541, 598, 564), (590, 532, 621, 616), (634, 590, 616, 599), (575, 533, 607, 606), (607, 605, 599, 619), (514, 568, 615, 562), (514, 562, 595, 560), (514, 560, 596, 536), (514, 536, 617, 568), (515, 563, 617, 567), (515, 567, 623, 558), (515, 558, 608, 550), (515, 550, 593, 563), (516, 537, 596, 560), (516, 560, 595, 538), (516, 538, 610, 561), (516, 561, 609, 537), (517, 536, 596, 537), (517, 537, 609, 566), (517, 566, 623, 567), (517, 567, 617, 536), (518, 559, 594, 535), (518, 535, 615, 568), (518, 568, 617, 563), (518, 563, 593, 559), (519, 540, 597, 539), (519, 539, 611, 565), (519, 565, 622, 569), (519, 569, 618, 540), (607, 619, 604, 606), (621, 619, 599, 616), (621, 620, 604, 619), (547, 600, 696, 656), (511, 553, 675, 673), (623, 566, 638, 706), (557, 612, 704, 677), (602, 547, 656, 695), (566, 609, 708, 638), (610, 557, 677, 703), (622, 521, 683, 705), (551, 511, 673, 674), (520, 542, 595, 562), (520, 562, 615, 570), (520, 570, 618, 564), (520, 564, 598, 542), (521, 565, 611, 551), (553, 602, 695, 675), (571, 608, 707, 688), (521, 622, 565), (612, 556, 648, 704), (609, 561, 642, 708), (600, 571, 688, 696), (556, 622, 705, 648), (561, 610, 703, 642), (521, 551, 674, 683), (608, 558, 686, 707), (522, 572, 593, 550), (522, 550, 608, 571), (522, 571, 600, 552), (522, 552, 613, 572), (523, 544, 601, 573), (523, 573, 593, 572), (523, 572, 613, 544), (524, 548, 594, 559), (524, 559, 593, 573), (524, 573, 601, 548), (525, 586, 633, 592), (525, 592, 632, 582), (525, 582, 629, 580), (525, 580, 631, 586), (526, 580, 629, 578), (526, 578, 628, 581), (526, 581, 630, 579), (526, 579, 631, 580), (527, 587, 634, 591), (527, 591, 633, 586), (527, 586, 631, 579), (527, 579, 630, 587), (528, 588, 635, 590), (528, 590, 634, 587), (528, 587, 630, 581), (528, 581, 628, 588), (529, 582, 632, 589), (529, 589, 635, 588), (529, 588, 628, 578), (529, 578, 629, 582), (530, 574, 624, 576), (530, 576, 627, 575), (530, 575, 626, 577), (530, 577, 625, 574), (531, 585, 624, 574), (531, 574, 625, 584), (531, 584, 635, 589), (531, 589, 632, 585), (532, 584, 625, 577), (533, 591, 605, 607), (626, 575, 606, 604), (532, 590, 635, 584), (591, 634, 599, 605), (533, 575, 627, 583), (533, 583, 633, 591), (577, 626, 604, 620), (534, 583, 627, 576), (534, 576, 624, 585), (534, 585, 632, 592), (534, 592, 633, 583), (636, 640, 689, 637), (558, 623, 706, 686), (636, 637, 706, 638), (636, 638, 708, 639), (636, 639, 690, 640), (641, 639, 708, 642), (641, 642, 703, 643), (641, 643, 690, 639), (644, 648, 705, 645), (644, 645, 691, 646), (644, 646, 692, 647), (644, 647, 704, 648), (649, 653, 693, 650), (649, 650, 694, 651), (649, 651, 702, 652), (649, 652, 701, 653), (654, 657, 694, 650), (654, 650, 693, 655), (654, 655, 695, 656), (654, 656, 696, 657), (658, 662, 697, 659), (658, 659, 698, 660), (658, 660, 700, 661), (658, 661, 699, 662), (663, 665, 689, 640), (663, 640, 690, 664), (663, 664, 698, 659), (663, 659, 697, 665), (666, 664, 690, 667), (666, 667, 692, 668), (666, 668, 700, 660), (666, 660, 698, 664), (669, 672, 691, 670), (669, 670, 693, 653), (669, 653, 701, 671), (669, 671, 699, 672), (673, 655, 693, 674), (673, 675, 695, 655), (676, 667, 690, 643), (676, 643, 703, 677), (676, 677, 704, 647), (676, 647, 692, 667), (678, 668, 692, 646), (678, 646, 691, 672), (678, 672, 699, 661), (678, 661, 700, 668), (679, 651, 694, 680), (679, 680, 689, 665), (679, 665, 697, 681), (679, 681, 702, 651), (682, 652, 702, 681), (682, 681, 697, 662), (682, 662, 699, 671), (682, 671, 701, 652), (683, 674, 693, 670), (683, 670, 691, 645), (684, 680, 694, 685), (684, 685, 707, 686), (684, 686, 706, 637), (684, 637, 689, 680), (687, 685, 694, 657), (687, 657, 696, 688), (687, 688, 707, 685), (705, 683, 645)])
me_cube_136.polygons.foreach_set('material_index', [0, 0, 0, 0, 0, 0, 0, 0, 0, 0, 0, 0, 0, 0, 0, 0, 0, 0, 0, 0, 0, 0, 0, 0, 0, 0, 0, 0, 0, 0, 0, 0, 0, 0, 0, 0, 0, 0, 0, 0, 0, 0, 0, 0, 0, 0, 0, 0, 0, 0, 0, 0, 0, 0, 0, 0, 0, 0, 0, 0, 0, 0, 0, 0, 0, 0, 0, 0, 0, 0, 0, 0, 0, 0, 0, 0, 0, 0, 0, 0, 0, 0, 0, 0, 0, 0, 0, 0, 0, 0, 0, 0, 0, 0, 0, 0, 0, 0, 0, 0, 0, 0, 0, 0, 0, 0, 0, 0, 0, 0, 0, 0, 0, 0, 0, 0, 0, 0, 0, 0, 0, 0, 0, 0, 0, 0, 0, 0, 0, 0, 0, 0, 0, 0, 0, 0, 0, 0, 0, 0, 0, 0, 0, 0, 0, 0, 0, 0, 0, 0, 0, 0, 0, 0, 0, 0, 0, 0, 0, 0, 0, 0, 0, 0, 0, 0, 0, 0, 0, 0, 0, 0, 0, 0, 0, 0, 0, 0, 0, 0, 0, 0, 0, 0, 0, 0, 0, 0, 0, 0, 0, 0, 0, 0, 0, 0, 0, 0, 0, 0, 0, 0, 0, 0, 0, 0, 0, 0, 0, 0, 0, 0, 0, 0, 0, 0, 0, 0, 0, 0, 0, 0, 0, 0, 0, 0, 0, 0, 0, 0, 0, 0, 0, 0, 0, 0, 0, 0, 0, 0, 0, 0, 0, 0, 0, 0, 0, 0, 0, 0, 0, 0, 0, 0, 0, 0, 0, 0, 0, 0, 0, 0, 0, 0, 0, 0, 0, 0, 0, 0, 0, 0, 0, 0, 0, 0, 0, 0, 0, 0, 0, 0, 0, 0, 0, 0, 0, 0, 0, 0, 0, 0, 0, 0, 0, 0, 0, 0, 0, 0, 0, 0, 0, 0, 0, 0, 0, 0, 0, 0, 0, 0, 0, 0, 0, 0, 0, 0, 0, 0, 0, 0, 0, 0, 0, 0, 0, 0, 0, 0, 0, 0, 0, 0, 0, 0, 0, 0, 0, 0, 0, 0, 0, 0, 0, 0, 0, 0, 0, 0, 0, 0, 0, 0, 0, 0, 0, 0, 0, 0, 0, 0, 0, 0, 0, 0, 0, 0, 0, 0, 0, 0, 0, 0, 0, 0, 0, 0, 0, 0, 0, 0, 0, 0, 0, 0, 0, 0, 0, 0, 0, 0, 0, 0, 0, 0, 0, 0, 0, 0, 0, 0, 0, 0, 0, 0, 0, 0, 0, 0, 0, 0, 0, 0, 0, 0, 0, 0, 0, 0, 0, 0, 0, 0, 0, 0, 0, 0, 0, 0, 0, 0, 0, 0, 0, 0, 0, 0, 0, 0, 0, 0, 0, 0, 0, 0, 0, 0, 0, 0, 0, 0, 0, 0, 0, 0, 0, 0, 0, 0, 0, 0, 0, 0, 0, 0, 0, 0, 0, 0, 0, 0, 0, 0, 0, 0, 0, 0, 0, 0, 0, 0, 0, 0, 0, 0, 0, 0, 0, 0, 0, 0, 0, 0, 0, 0, 0, 0, 0, 0, 0, 0, 0, 0, 1, 1, 1, 1, 1, 1, 1, 1, 1, 1, 1, 1, 1, 1, 1, 1, 1, 1, 1, 1, 1, 1, 3, 1, 1, 1, 1, 1, 1, 1, 1, 3, 3, 3, 3, 1, 1, 1, 1, 1, 1, 1, 1, 1, 1, 1, 1, 1, 1, 1, 1, 1, 1, 1, 1, 1, 1, 1, 1, 3, 3, 3, 3, 3, 3, 3, 3, 3, 3, 3, 3, 1, 1, 1, 1, 1, 3, 3, 1, 3, 3, 3, 3, 3, 3, 3, 1, 1, 1, 1, 1, 1, 1, 1, 1, 1, 2, 2, 2, 2, 2, 2, 2, 2, 2, 2, 2, 2, 2, 2, 2, 2, 2, 2, 2, 2, 2, 2, 2, 2, 2, 2, 2, 2, 2, 3, 3, 2, 3, 2, 2, 3, 2, 2, 2, 2, 3, 3, 3, 3, 3, 3, 3, 3, 3, 3, 3, 3, 3, 3, 3, 3, 3, 3, 3, 3, 3, 3, 3, 3, 3, 3, 3, 3, 3, 3, 3, 3, 3, 3, 3, 3, 3, 3, 3, 3, 3, 3, 3, 3, 3, 3, 3, 3, 3, 3, 3, 3, 3, 3, 3, 3, 3, 3, 3, 3, 3, 3, 3, 3])
me_cube_136.materials.append(mat_wood)
me_cube_136.materials.append(mat_green)
me_cube_136.materials.append(mat_darkgreen)
me_cube_136.materials.append(mat_snow)
me_cube_136.use_remesh_preserve_volume = False
me_cube_136.use_remesh_preserve_attributes = False
me_cube_136.use_mirror_vertex_groups = False
me_cube_136.update()

# ---- objects
ob_commontree_snow_4 = bpy.data.objects.new('CommonTree_Snow_4', me_cube_136)

# ---- transforms, parenting, visibility, modifiers, constraints
ob_commontree_snow_4.location = (0.0, 0.0, 0.0)
ob_commontree_snow_4.lineart.crease_threshold = 0.0

# ---- collection membership
col_collection_1.objects.link(ob_commontree_snow_4)

# ---- scene / render settings (as saved in the file)
scene.frame_start = 1; scene.frame_end = 250; scene.frame_set(0)
scene.render.engine = 'CYCLES'
scene.render.resolution_x = 1000
scene.render.resolution_y = 1000
scene.render.dither_intensity = 0.0
scene.cycles.samples = 200
scene.cycles.sampling_pattern = 'TABULATED_SOBOL'
scene.cycles.light_sampling_threshold = 0.0
scene.cycles.use_adaptive_sampling = False
scene.cycles.use_light_tree = False
scene.cycles.caustics_reflective = False
scene.cycles.caustics_refractive = False
scene.cycles.blur_glossy = 0.0
scene.cycles.max_bounces = 2
scene.cycles.pixel_filter_type = 'GAUSSIAN'
scene.cycles.sample_clamp_indirect = 0.0
scene.view_settings.view_transform = 'Standard'
bpy.context.view_layer.update()

# ---- added for rendering (the .blend has no active camera): camera
cam_auto = bpy.data.cameras.new('AutoCamera')
cam_auto.lens = 50.0
cam_auto.sensor_width = 36.0
cam_auto.clip_end = 1000.0
ob_auto_camera = bpy.data.objects.new('AutoCamera', cam_auto)
scene.collection.objects.link(ob_auto_camera)
ob_auto_camera.location = (3.09586, -3.87242, 4.01696)
ob_auto_camera.rotation_euler = (1.09748, -7.21219e-08, 0.694738)
scene.camera = ob_auto_camera
bpy.context.view_layer.update()
